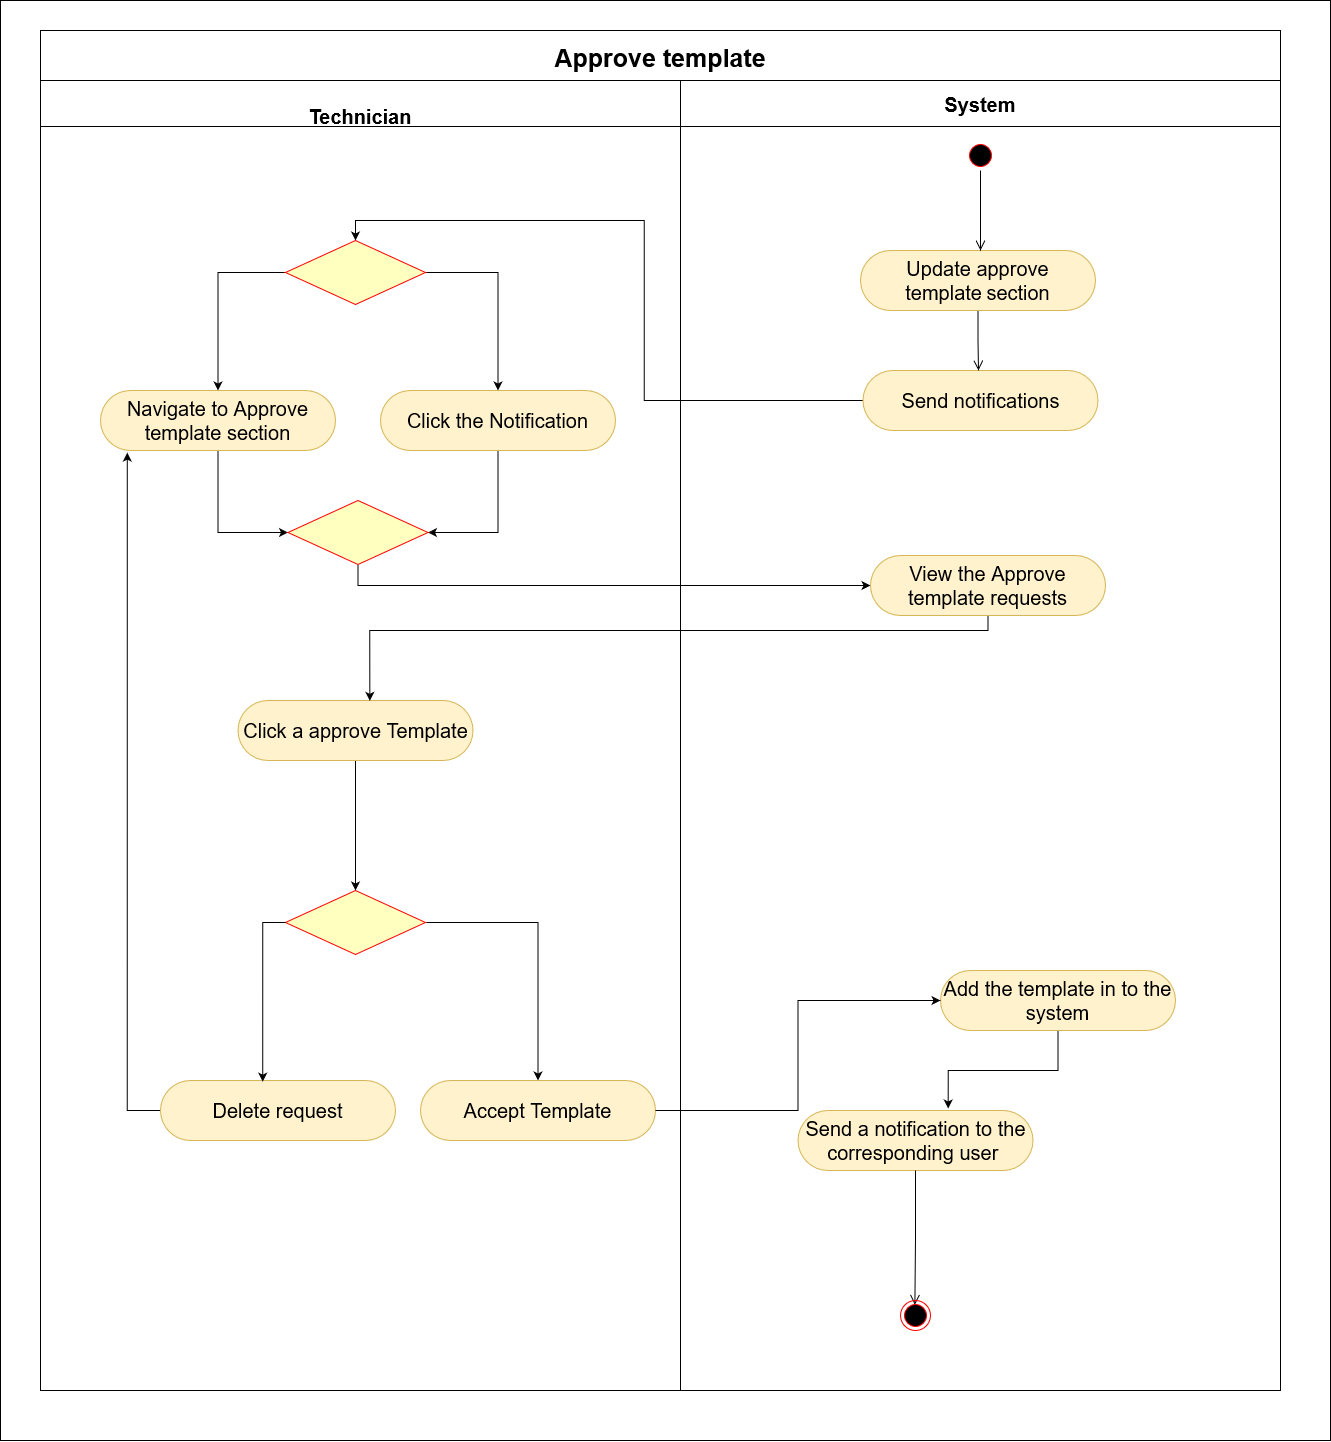

The diagram above was exported from draw.io. Its source (the exported page's mxGraphModel, read from the mxfile embedded in the PNG):
<mxGraphModel dx="4382" dy="3029" grid="1" gridSize="10" guides="1" tooltips="1" connect="1" arrows="1" fold="1" page="1" pageScale="1" pageWidth="827" pageHeight="1169" math="0" shadow="0">
  <root>
    <mxCell id="0" />
    <mxCell id="1" parent="0" />
    <mxCell id="xy8tv3g-0sMRdUUU3O3o-1" value="Approve template" style="swimlane;childLayout=stackLayout;resizeParent=1;resizeParentMax=0;startSize=50;fontSize=25;swimlaneFillColor=none;fillColor=default;" parent="1" vertex="1">
      <mxGeometry x="-380" width="1240" height="1360" as="geometry" />
    </mxCell>
    <mxCell id="xy8tv3g-0sMRdUUU3O3o-13" style="edgeStyle=orthogonalEdgeStyle;rounded=0;orthogonalLoop=1;jettySize=auto;html=1;exitX=0;exitY=0.5;exitDx=0;exitDy=0;entryX=0.5;entryY=0;entryDx=0;entryDy=0;" parent="xy8tv3g-0sMRdUUU3O3o-1" source="xy8tv3g-0sMRdUUU3O3o-24" target="xy8tv3g-0sMRdUUU3O3o-9" edge="1">
      <mxGeometry relative="1" as="geometry">
        <mxPoint x="400" y="370" as="targetPoint" />
      </mxGeometry>
    </mxCell>
    <mxCell id="xy8tv3g-0sMRdUUU3O3o-14" style="edgeStyle=orthogonalEdgeStyle;rounded=0;orthogonalLoop=1;jettySize=auto;html=1;exitX=0.5;exitY=1;exitDx=0;exitDy=0;entryX=0;entryY=0.5;entryDx=0;entryDy=0;" parent="xy8tv3g-0sMRdUUU3O3o-1" source="xy8tv3g-0sMRdUUU3O3o-10" target="xy8tv3g-0sMRdUUU3O3o-28" edge="1">
      <mxGeometry relative="1" as="geometry" />
    </mxCell>
    <mxCell id="xy8tv3g-0sMRdUUU3O3o-2" value="&#10;Technician" style="swimlane;startSize=46;fontSize=20;" parent="xy8tv3g-0sMRdUUU3O3o-1" vertex="1">
      <mxGeometry y="50" width="640" height="1310" as="geometry">
        <mxRectangle y="36" width="50" height="1234" as="alternateBounds" />
      </mxGeometry>
    </mxCell>
    <mxCell id="xy8tv3g-0sMRdUUU3O3o-3" style="edgeStyle=orthogonalEdgeStyle;rounded=0;orthogonalLoop=1;jettySize=auto;html=1;exitX=0.5;exitY=1;exitDx=0;exitDy=0;entryX=0;entryY=0.5;entryDx=0;entryDy=0;" parent="xy8tv3g-0sMRdUUU3O3o-2" source="xy8tv3g-0sMRdUUU3O3o-4" target="xy8tv3g-0sMRdUUU3O3o-10" edge="1">
      <mxGeometry relative="1" as="geometry" />
    </mxCell>
    <mxCell id="xy8tv3g-0sMRdUUU3O3o-4" value="Navigate to Approve template section" style="rounded=1;whiteSpace=wrap;html=1;fontSize=20;arcSize=50;fillColor=#fff2cc;strokeColor=#d6b656;" parent="xy8tv3g-0sMRdUUU3O3o-2" vertex="1">
      <mxGeometry x="60" y="310" width="235" height="60" as="geometry" />
    </mxCell>
    <mxCell id="xy8tv3g-0sMRdUUU3O3o-5" style="edgeStyle=orthogonalEdgeStyle;rounded=0;orthogonalLoop=1;jettySize=auto;html=1;exitX=0.5;exitY=1;exitDx=0;exitDy=0;entryX=1;entryY=0.5;entryDx=0;entryDy=0;" parent="xy8tv3g-0sMRdUUU3O3o-2" source="xy8tv3g-0sMRdUUU3O3o-6" target="xy8tv3g-0sMRdUUU3O3o-10" edge="1">
      <mxGeometry relative="1" as="geometry" />
    </mxCell>
    <mxCell id="xy8tv3g-0sMRdUUU3O3o-6" value="Click the Notification" style="rounded=1;whiteSpace=wrap;html=1;fontSize=20;arcSize=50;fillColor=#fff2cc;strokeColor=#d6b656;" parent="xy8tv3g-0sMRdUUU3O3o-2" vertex="1">
      <mxGeometry x="340" y="310" width="235" height="60" as="geometry" />
    </mxCell>
    <mxCell id="xy8tv3g-0sMRdUUU3O3o-7" style="edgeStyle=orthogonalEdgeStyle;rounded=0;orthogonalLoop=1;jettySize=auto;html=1;exitX=0;exitY=0.5;exitDx=0;exitDy=0;entryX=0.5;entryY=0;entryDx=0;entryDy=0;" parent="xy8tv3g-0sMRdUUU3O3o-2" source="xy8tv3g-0sMRdUUU3O3o-9" target="xy8tv3g-0sMRdUUU3O3o-4" edge="1">
      <mxGeometry relative="1" as="geometry" />
    </mxCell>
    <mxCell id="xy8tv3g-0sMRdUUU3O3o-8" style="edgeStyle=orthogonalEdgeStyle;rounded=0;orthogonalLoop=1;jettySize=auto;html=1;exitX=1;exitY=0.5;exitDx=0;exitDy=0;entryX=0.5;entryY=0;entryDx=0;entryDy=0;" parent="xy8tv3g-0sMRdUUU3O3o-2" source="xy8tv3g-0sMRdUUU3O3o-9" target="xy8tv3g-0sMRdUUU3O3o-6" edge="1">
      <mxGeometry relative="1" as="geometry" />
    </mxCell>
    <mxCell id="xy8tv3g-0sMRdUUU3O3o-9" value="" style="rhombus;whiteSpace=wrap;html=1;fillColor=#ffffc0;strokeColor=#ff0000;fontSize=20;" parent="xy8tv3g-0sMRdUUU3O3o-2" vertex="1">
      <mxGeometry x="245" y="160" width="140" height="64" as="geometry" />
    </mxCell>
    <mxCell id="xy8tv3g-0sMRdUUU3O3o-10" value="" style="rhombus;whiteSpace=wrap;html=1;fillColor=#ffffc0;strokeColor=#ff0000;fontSize=20;" parent="xy8tv3g-0sMRdUUU3O3o-2" vertex="1">
      <mxGeometry x="247.5" y="420" width="140" height="64" as="geometry" />
    </mxCell>
    <mxCell id="xy8tv3g-0sMRdUUU3O3o-36" style="edgeStyle=orthogonalEdgeStyle;rounded=0;orthogonalLoop=1;jettySize=auto;html=1;exitX=0.5;exitY=1;exitDx=0;exitDy=0;entryX=0.5;entryY=0;entryDx=0;entryDy=0;" parent="xy8tv3g-0sMRdUUU3O3o-2" source="xy8tv3g-0sMRdUUU3O3o-11" target="xy8tv3g-0sMRdUUU3O3o-12" edge="1">
      <mxGeometry relative="1" as="geometry" />
    </mxCell>
    <mxCell id="xy8tv3g-0sMRdUUU3O3o-11" value="&lt;span&gt;Click a approve Template&lt;/span&gt;" style="rounded=1;whiteSpace=wrap;html=1;fontSize=20;arcSize=50;fillColor=#fff2cc;strokeColor=#d6b656;" parent="xy8tv3g-0sMRdUUU3O3o-2" vertex="1">
      <mxGeometry x="197.5" y="620" width="235" height="60" as="geometry" />
    </mxCell>
    <mxCell id="xy8tv3g-0sMRdUUU3O3o-12" value="" style="rhombus;whiteSpace=wrap;html=1;fillColor=#ffffc0;strokeColor=#ff0000;fontSize=20;" parent="xy8tv3g-0sMRdUUU3O3o-2" vertex="1">
      <mxGeometry x="245" y="810" width="140" height="64" as="geometry" />
    </mxCell>
    <mxCell id="xy8tv3g-0sMRdUUU3O3o-39" style="edgeStyle=orthogonalEdgeStyle;rounded=0;orthogonalLoop=1;jettySize=auto;html=1;exitX=0;exitY=0.5;exitDx=0;exitDy=0;entryX=0.114;entryY=1.035;entryDx=0;entryDy=0;entryPerimeter=0;" parent="xy8tv3g-0sMRdUUU3O3o-2" source="xy8tv3g-0sMRdUUU3O3o-37" target="xy8tv3g-0sMRdUUU3O3o-4" edge="1">
      <mxGeometry relative="1" as="geometry" />
    </mxCell>
    <mxCell id="xy8tv3g-0sMRdUUU3O3o-37" value="&lt;span&gt;Delete request&lt;/span&gt;" style="rounded=1;whiteSpace=wrap;html=1;fontSize=20;arcSize=50;fillColor=#fff2cc;strokeColor=#d6b656;" parent="xy8tv3g-0sMRdUUU3O3o-2" vertex="1">
      <mxGeometry x="120" y="1000" width="235" height="60" as="geometry" />
    </mxCell>
    <mxCell id="xy8tv3g-0sMRdUUU3O3o-20" style="edgeStyle=orthogonalEdgeStyle;rounded=0;orthogonalLoop=1;jettySize=auto;html=1;exitX=0;exitY=0.5;exitDx=0;exitDy=0;entryX=0.435;entryY=0.02;entryDx=0;entryDy=0;entryPerimeter=0;" parent="xy8tv3g-0sMRdUUU3O3o-2" source="xy8tv3g-0sMRdUUU3O3o-12" target="xy8tv3g-0sMRdUUU3O3o-37" edge="1">
      <mxGeometry relative="1" as="geometry" />
    </mxCell>
    <mxCell id="xy8tv3g-0sMRdUUU3O3o-55" value="Accept Template" style="rounded=1;whiteSpace=wrap;html=1;fontSize=20;arcSize=50;fillColor=#fff2cc;strokeColor=#d6b656;" parent="xy8tv3g-0sMRdUUU3O3o-2" vertex="1">
      <mxGeometry x="380" y="1000" width="235" height="60" as="geometry" />
    </mxCell>
    <mxCell id="xy8tv3g-0sMRdUUU3O3o-15" style="edgeStyle=orthogonalEdgeStyle;rounded=0;orthogonalLoop=1;jettySize=auto;html=1;exitX=0.5;exitY=1;exitDx=0;exitDy=0;entryX=0.561;entryY=0.006;entryDx=0;entryDy=0;entryPerimeter=0;" parent="xy8tv3g-0sMRdUUU3O3o-1" source="xy8tv3g-0sMRdUUU3O3o-28" target="xy8tv3g-0sMRdUUU3O3o-11" edge="1">
      <mxGeometry relative="1" as="geometry">
        <Array as="points">
          <mxPoint x="947" y="600" />
          <mxPoint x="329" y="600" />
        </Array>
      </mxGeometry>
    </mxCell>
    <mxCell id="xy8tv3g-0sMRdUUU3O3o-18" style="edgeStyle=orthogonalEdgeStyle;rounded=0;orthogonalLoop=1;jettySize=auto;html=1;exitX=1;exitY=0.5;exitDx=0;exitDy=0;entryX=0.5;entryY=0;entryDx=0;entryDy=0;" parent="xy8tv3g-0sMRdUUU3O3o-1" target="xy8tv3g-0sMRdUUU3O3o-55" edge="1">
      <mxGeometry relative="1" as="geometry">
        <mxPoint x="386" y="892" as="sourcePoint" />
        <mxPoint x="1018.5" y="940" as="targetPoint" />
        <Array as="points">
          <mxPoint x="498" y="892" />
        </Array>
      </mxGeometry>
    </mxCell>
    <mxCell id="xy8tv3g-0sMRdUUU3O3o-22" value="System" style="swimlane;startSize=46;fontSize=20;gradientColor=none;strokeColor=#000000;" parent="xy8tv3g-0sMRdUUU3O3o-1" vertex="1">
      <mxGeometry x="640" y="50" width="600" height="1310" as="geometry" />
    </mxCell>
    <mxCell id="xy8tv3g-0sMRdUUU3O3o-23" value="Update approve template&lt;span style=&quot;font-size: 16px; text-align: left;&quot;&gt;&amp;nbsp;&lt;/span&gt;&lt;span&gt;section&lt;/span&gt;" style="rounded=1;whiteSpace=wrap;html=1;fontSize=20;arcSize=50;fillColor=#fff2cc;strokeColor=#d6b656;" parent="xy8tv3g-0sMRdUUU3O3o-22" vertex="1">
      <mxGeometry x="180" y="170" width="235" height="60" as="geometry" />
    </mxCell>
    <mxCell id="xy8tv3g-0sMRdUUU3O3o-24" value="Send notifications" style="rounded=1;whiteSpace=wrap;html=1;fontSize=20;arcSize=50;fillColor=#fff2cc;strokeColor=#d6b656;" parent="xy8tv3g-0sMRdUUU3O3o-22" vertex="1">
      <mxGeometry x="182.5" y="290" width="235" height="60" as="geometry" />
    </mxCell>
    <mxCell id="xy8tv3g-0sMRdUUU3O3o-25" value="" style="ellipse;html=1;shape=startState;fillColor=#000000;strokeColor=#ff0000;fontSize=20;" parent="xy8tv3g-0sMRdUUU3O3o-22" vertex="1">
      <mxGeometry x="285" y="60" width="30" height="30" as="geometry" />
    </mxCell>
    <mxCell id="xy8tv3g-0sMRdUUU3O3o-26" value="" style="edgeStyle=orthogonalEdgeStyle;html=1;verticalAlign=bottom;endArrow=open;endSize=8;strokeColor=#000000;rounded=0;fontSize=20;exitX=0.5;exitY=1;exitDx=0;exitDy=0;" parent="xy8tv3g-0sMRdUUU3O3o-22" source="xy8tv3g-0sMRdUUU3O3o-25" edge="1">
      <mxGeometry relative="1" as="geometry">
        <mxPoint x="300" y="170" as="targetPoint" />
        <mxPoint x="680" y="90" as="sourcePoint" />
      </mxGeometry>
    </mxCell>
    <mxCell id="xy8tv3g-0sMRdUUU3O3o-27" value="" style="edgeStyle=orthogonalEdgeStyle;html=1;verticalAlign=bottom;endArrow=open;endSize=8;strokeColor=#000000;rounded=0;fontSize=20;exitX=0.5;exitY=1;exitDx=0;exitDy=0;" parent="xy8tv3g-0sMRdUUU3O3o-22" source="xy8tv3g-0sMRdUUU3O3o-23" edge="1">
      <mxGeometry relative="1" as="geometry">
        <mxPoint x="298" y="290" as="targetPoint" />
        <mxPoint x="310" y="100" as="sourcePoint" />
      </mxGeometry>
    </mxCell>
    <mxCell id="xy8tv3g-0sMRdUUU3O3o-28" value="&lt;span&gt;View the Approve template requests&lt;/span&gt;" style="rounded=1;whiteSpace=wrap;html=1;fontSize=20;arcSize=50;fillColor=#fff2cc;strokeColor=#d6b656;" parent="xy8tv3g-0sMRdUUU3O3o-22" vertex="1">
      <mxGeometry x="190" y="475" width="235" height="60" as="geometry" />
    </mxCell>
    <mxCell id="xy8tv3g-0sMRdUUU3O3o-30" style="edgeStyle=orthogonalEdgeStyle;rounded=0;orthogonalLoop=1;jettySize=auto;html=1;exitX=0.5;exitY=1;exitDx=0;exitDy=0;entryX=0.639;entryY=-0.033;entryDx=0;entryDy=0;entryPerimeter=0;fontSize=14;" parent="xy8tv3g-0sMRdUUU3O3o-22" source="xy8tv3g-0sMRdUUU3O3o-31" target="xy8tv3g-0sMRdUUU3O3o-32" edge="1">
      <mxGeometry relative="1" as="geometry" />
    </mxCell>
    <mxCell id="xy8tv3g-0sMRdUUU3O3o-31" value="&lt;span&gt;Add the template in to the system&lt;/span&gt;" style="rounded=1;whiteSpace=wrap;html=1;fontSize=20;arcSize=50;fillColor=#fff2cc;strokeColor=#d6b656;" parent="xy8tv3g-0sMRdUUU3O3o-22" vertex="1">
      <mxGeometry x="260" y="890" width="235" height="60" as="geometry" />
    </mxCell>
    <mxCell id="xy8tv3g-0sMRdUUU3O3o-32" value="Send a notification to the corresponding user&amp;nbsp;" style="rounded=1;whiteSpace=wrap;html=1;fontSize=20;arcSize=50;fillColor=#fff2cc;strokeColor=#d6b656;" parent="xy8tv3g-0sMRdUUU3O3o-22" vertex="1">
      <mxGeometry x="117.5" y="1030" width="235" height="60" as="geometry" />
    </mxCell>
    <mxCell id="xy8tv3g-0sMRdUUU3O3o-33" value="" style="edgeStyle=orthogonalEdgeStyle;html=1;verticalAlign=bottom;endArrow=open;endSize=8;strokeColor=#000000;rounded=0;fontSize=20;exitX=0.5;exitY=1;exitDx=0;exitDy=0;entryX=0;entryY=0;entryDx=0;entryDy=0;" parent="xy8tv3g-0sMRdUUU3O3o-22" source="xy8tv3g-0sMRdUUU3O3o-32" edge="1">
      <mxGeometry relative="1" as="geometry">
        <mxPoint x="234.39339828220182" y="1224.393398282201" as="targetPoint" />
        <mxPoint x="347.5" y="1150" as="sourcePoint" />
      </mxGeometry>
    </mxCell>
    <mxCell id="xy8tv3g-0sMRdUUU3O3o-34" value="" style="ellipse;html=1;shape=endState;fillColor=#000000;strokeColor=#ff0000;fontSize=20;direction=west;" parent="xy8tv3g-0sMRdUUU3O3o-22" vertex="1">
      <mxGeometry x="220" y="1220" width="30" height="30" as="geometry" />
    </mxCell>
    <mxCell id="xy8tv3g-0sMRdUUU3O3o-56" style="edgeStyle=orthogonalEdgeStyle;rounded=0;orthogonalLoop=1;jettySize=auto;html=1;exitX=1;exitY=0.5;exitDx=0;exitDy=0;entryX=0;entryY=0.5;entryDx=0;entryDy=0;" parent="xy8tv3g-0sMRdUUU3O3o-1" source="xy8tv3g-0sMRdUUU3O3o-55" target="xy8tv3g-0sMRdUUU3O3o-31" edge="1">
      <mxGeometry relative="1" as="geometry" />
    </mxCell>
    <mxCell id="xy8tv3g-0sMRdUUU3O3o-35" value="" style="rounded=0;whiteSpace=wrap;html=1;fillColor=none;" parent="1" vertex="1">
      <mxGeometry x="-420" y="-30" width="1330" height="1440" as="geometry" />
    </mxCell>
  </root>
</mxGraphModel>